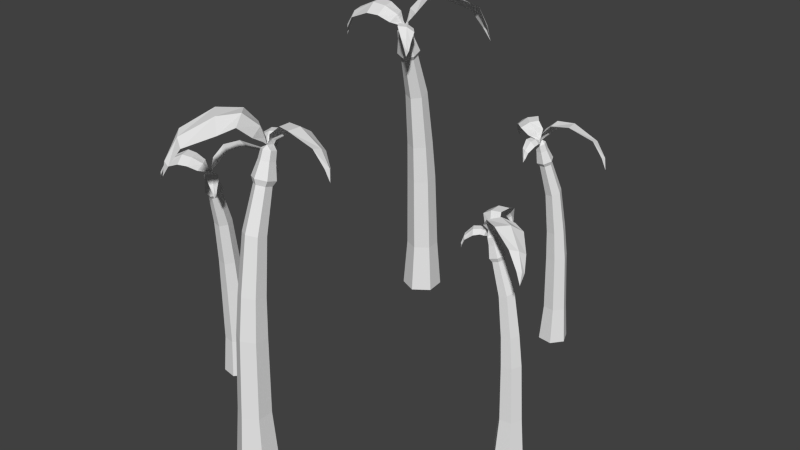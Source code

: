 # Source: Desert_Forest.blend  (saved by Blender 2.74.0; exported with 4.5.12 LTS)
import bpy
from mathutils import Matrix  # noqa: F401  (used for matrix-valued properties, if any)

bpy.ops.wm.read_factory_settings(use_empty=True)
scene = bpy.context.scene
scene.name = 'Scene'

# ---- collections
col_collection_1 = bpy.data.collections.new('Collection 1'); scene.collection.children.link(col_collection_1)

# ---- materials (node trees are filled in below, after node groups)
mat_desert_forest = bpy.data.materials.new('Desert_Forest')
mat_desert_forest.alpha_threshold = 0.0
mat_desert_forest.use_transparent_shadow = False
mat_desert_forest.roughness = 0.5

# ---- material node trees

# ---- world
world_world = bpy.data.worlds.new('World'); scene.world = world_world
world_world.color = (0.05088, 0.05088, 0.05088)
world_world.use_sun_shadow = False
world_world.sun_shadow_jitter_overblur = 0.0
world_world.cycles.sampling_method = 'MANUAL'
world_world.cycles.sample_map_resolution = 256

# ---- meshes
me_cylinder_004 = bpy.data.meshes.new('Cylinder.004')
me_cylinder_004.from_pydata([(0.2381, 0.3163, 1.232e-08), (0.2432, 0.3229, 0.1033), (0.2223, 0.3545, 1.232e-08), (0.2305, 0.3534, 0.1033), (0.2475, 0.3873, 1.232e-08), (0.2507, 0.3797, 0.1033), (0.2885, 0.3819, 1.232e-08), (0.2834, 0.3753, 0.1033), (0.3043, 0.3437, 1.232e-08), (0.2961, 0.3448, 0.1033), (0.2791, 0.3109, 1.232e-08), (0.2759, 0.3186, 0.1033), (0.2413, 0.3205, 0.2613), (0.2299, 0.348, 0.2626), (0.248, 0.3716, 0.265), (0.2776, 0.3677, 0.2663), (0.289, 0.3401, 0.265), (0.2709, 0.3165, 0.2626), (0.2394, 0.318, 0.3415), (0.229, 0.3423, 0.3443), (0.2449, 0.363, 0.3499), (0.2711, 0.3593, 0.3527), (0.2815, 0.3349, 0.3499), (0.2656, 0.3142, 0.3443), (0.2327, 0.3093, 0.455), (0.2236, 0.33, 0.4584), (0.2369, 0.3473, 0.4652), (0.2593, 0.3439, 0.4686), (0.2684, 0.3232, 0.4652), (0.2551, 0.3059, 0.4584), (0.2198, 0.2924, 0.5417), (0.2128, 0.3082, 0.5443), (0.223, 0.3214, 0.5494), (0.24, 0.3188, 0.552), (0.2469, 0.303, 0.5494), (0.2368, 0.2898, 0.5443), (0.2144, 0.2854, 0.5505), (0.2052, 0.3065, 0.5539), (0.2187, 0.324, 0.5608), (0.2414, 0.3206, 0.5643), (0.2506, 0.2996, 0.5608), (0.2371, 0.282, 0.5539), (0.2126, 0.2831, 0.5833), (0.2062, 0.2978, 0.5857), (0.2156, 0.3102, 0.5906), (0.2315, 0.3077, 0.593), (0.238, 0.293, 0.5906), (0.2285, 0.2807, 0.5857), (0.2101, 0.2799, 0.6022), (0.2044, 0.293, 0.6044), (0.2128, 0.304, 0.6087), (0.227, 0.3019, 0.6109), (0.2328, 0.2887, 0.6087), (0.2243, 0.2777, 0.6044), (0.2107, 0.2817, 0.6111), (0.2205, 0.2945, 0.6163), (0.2068, 0.2815, 0.6197), (0.2166, 0.2943, 0.6249), (0.1884, 0.2754, 0.6274), (0.2131, 0.3075, 0.6404), (0.1653, 0.2753, 0.6419), (0.1949, 0.3139, 0.6575), (0.1446, 0.2935, 0.6417), (0.1779, 0.3369, 0.6592), (0.1163, 0.3307, 0.6226), (0.1354, 0.3575, 0.637), (0.1074, 0.348, 0.5961), (0.1164, 0.3606, 0.6029), (0.1075, 0.3621, 0.5785), (0.2128, 0.2868, 0.6228), (0.2047, 0.2863, 0.6394), (0.1807, 0.2915, 0.6562), (0.1594, 0.3135, 0.658), (0.1227, 0.3449, 0.6325), (0.1081, 0.3561, 0.6012), (0.2246, 0.2765, 0.6107), (0.2153, 0.2785, 0.6138), (0.2326, 0.2681, 0.6153), (0.209, 0.2733, 0.6231), (0.2339, 0.2574, 0.6196), (0.2055, 0.2638, 0.6289), (0.2338, 0.2398, 0.6177), (0.202, 0.2469, 0.6281), (0.226, 0.2219, 0.6029), (0.2067, 0.2255, 0.6115), (0.2217, 0.2165, 0.5871), (0.2126, 0.2182, 0.5912), (0.2161, 0.2156, 0.5766), (0.2202, 0.2784, 0.6126), (0.2226, 0.2741, 0.6224), (0.2212, 0.2617, 0.6281), (0.2192, 0.2428, 0.6274), (0.2167, 0.2218, 0.6088), (0.2172, 0.2149, 0.5902), (0.226, 0.3009, 0.6237), (0.2252, 0.2784, 0.6271), (0.24, 0.3203, 0.6385), (0.238, 0.2636, 0.6469), (0.2633, 0.3353, 0.6625), (0.261, 0.2673, 0.6727), (0.2935, 0.3507, 0.6537), (0.3074, 0.2785, 0.6774), (0.3562, 0.3461, 0.628), (0.3662, 0.3029, 0.6475), (0.3816, 0.3396, 0.5923), (0.3863, 0.3192, 0.6015), (0.3958, 0.3269, 0.5686), (0.2234, 0.2898, 0.6259), (0.2301, 0.2933, 0.6497), (0.2584, 0.3028, 0.6764), (0.3004, 0.318, 0.6757), (0.3648, 0.327, 0.6414), (0.3891, 0.3316, 0.5992), (-0.2142, 0.2923, 1.703e-08), (-0.2155, 0.3037, 0.1429), (-0.2665, 0.3154, 1.703e-08), (-0.2573, 0.3221, 0.1429), (-0.2727, 0.3722, 1.703e-08), (-0.2622, 0.3676, 0.1429), (-0.2265, 0.4059, 1.703e-08), (-0.2253, 0.3946, 0.1429), (-0.1743, 0.3829, 1.703e-08), (-0.1835, 0.3761, 0.1429), (-0.1681, 0.326, 1.703e-08), (-0.1786, 0.3306, 0.1429), (-0.215, 0.2995, 0.3614), (-0.2528, 0.3161, 0.3631), (-0.2572, 0.357, 0.3665), (-0.2239, 0.3813, 0.3682), (-0.1861, 0.3647, 0.3665), (-0.1817, 0.3238, 0.3631), (-0.2145, 0.2951, 0.4722), (-0.2482, 0.3096, 0.4761), (-0.2521, 0.3454, 0.4838), (-0.2223, 0.3667, 0.4877), (-0.1886, 0.3523, 0.4838), (-0.1848, 0.3164, 0.4761), (-0.2129, 0.28, 0.6292), (-0.2418, 0.2921, 0.6339), (-0.245, 0.3221, 0.6433), (-0.2194, 0.3401, 0.648), (-0.1906, 0.328, 0.6433), (-0.1873, 0.298, 0.6339), (-0.2098, 0.2508, 0.7491), (-0.2318, 0.26, 0.7527), (-0.2342, 0.2829, 0.7598), (-0.2147, 0.2966, 0.7634), (-0.1927, 0.2874, 0.7598), (-0.1902, 0.2645, 0.7527), (-0.2084, 0.2387, 0.7613), (-0.2377, 0.2509, 0.766), (-0.241, 0.2814, 0.7756), (-0.215, 0.2997, 0.7803), (-0.1857, 0.2874, 0.7756), (-0.1824, 0.2569, 0.766), (-0.208, 0.2347, 0.8067), (-0.2285, 0.2433, 0.81), (-0.2308, 0.2646, 0.8167), (-0.2126, 0.2774, 0.82), (-0.1921, 0.2688, 0.8167), (-0.1898, 0.2474, 0.81), (-0.2074, 0.2291, 0.8328), (-0.2257, 0.2368, 0.8358), (-0.2278, 0.2558, 0.8418), (-0.2115, 0.2672, 0.8448), (-0.1932, 0.2596, 0.8418), (-0.1911, 0.2405, 0.8358), (-0.2086, 0.2314, 0.8451), (-0.211, 0.2535, 0.8522), (-0.2123, 0.2276, 0.857), (-0.2147, 0.2497, 0.8641), (-0.2248, 0.2039, 0.8677), (-0.2308, 0.2596, 0.8857), (-0.2479, 0.1817, 0.8877), (-0.2552, 0.2486, 0.9093), (-0.2859, 0.1802, 0.8874), (-0.2941, 0.2553, 0.9116), (-0.3498, 0.1903, 0.8609), (-0.3563, 0.2353, 0.8809), (-0.3752, 0.1991, 0.8243), (-0.3783, 0.2203, 0.8337), (-0.3886, 0.2132, 0.8), (-0.2113, 0.2386, 0.8613), (-0.219, 0.2303, 0.8842), (-0.248, 0.2126, 0.9075), (-0.2903, 0.2143, 0.9099), (-0.357, 0.2105, 0.8747), (-0.3822, 0.2078, 0.8314), (-0.1896, 0.2395, 0.8446), (-0.201, 0.2327, 0.8488), (-0.1737, 0.2387, 0.8509), (-0.2023, 0.2215, 0.8617), (-0.1622, 0.2293, 0.8568), (-0.1966, 0.2086, 0.8697), (-0.1456, 0.2116, 0.8542), (-0.1841, 0.1884, 0.8687), (-0.1362, 0.1863, 0.8338), (-0.1589, 0.1714, 0.8457), (-0.1353, 0.1768, 0.8119), (-0.146, 0.1698, 0.8175), (-0.1401, 0.1706, 0.7974), (-0.1959, 0.2373, 0.8471), (-0.1894, 0.2353, 0.8608), (-0.179, 0.2215, 0.8686), (-0.1629, 0.2007, 0.8676), (-0.1454, 0.1773, 0.842), (-0.1383, 0.1708, 0.8161), (-0.2117, 0.2653, 0.8625), (-0.1909, 0.2421, 0.8672), (-0.2162, 0.2979, 0.8829), (-0.164, 0.2395, 0.8946), (-0.2072, 0.3354, 0.9162), (-0.1445, 0.2651, 0.9302), (-0.1918, 0.3795, 0.904), (-0.1089, 0.3206, 0.9367), (-0.1246, 0.4349, 0.8685), (-0.07337, 0.4012, 0.8954), (-0.09303, 0.4526, 0.8191), (-0.06884, 0.4367, 0.8318), (-0.06671, 0.4534, 0.7864), (-0.2036, 0.2518, 0.8656), (-0.2003, 0.2615, 0.8984), (-0.1811, 0.2981, 0.9355), (-0.1535, 0.3534, 0.9345), (-0.09774, 0.424, 0.887), (-0.07788, 0.4518, 0.8287), (-0.2934, -0.3786, 1.25e-08), (-0.2962, -0.3707, 0.1049), (-0.3347, -0.3709, 1.25e-08), (-0.3292, -0.3645, 0.1049), (-0.3485, -0.3313, 1.25e-08), (-0.3403, -0.3328, 0.1049), (-0.3212, -0.2995, 1.25e-08), (-0.3184, -0.3074, 0.1049), (-0.28, -0.3073, 1.25e-08), (-0.2854, -0.3136, 0.1049), (-0.2661, -0.3468, 1.25e-08), (-0.2743, -0.3453, 0.1049), (-0.2952, -0.3736, 0.2652), (-0.325, -0.3681, 0.2665), (-0.3349, -0.3396, 0.269), (-0.3152, -0.3166, 0.2702), (-0.2854, -0.3222, 0.269), (-0.2754, -0.3507, 0.2665), (-0.2941, -0.3767, 0.3465), (-0.3206, -0.372, 0.3493), (-0.3293, -0.347, 0.355), (-0.3116, -0.3268, 0.3579), (-0.2851, -0.3315, 0.355), (-0.2764, -0.3565, 0.3493), (-0.2905, -0.3872, 0.4617), (-0.3131, -0.3834, 0.4652), (-0.3204, -0.3624, 0.4721), (-0.3051, -0.3453, 0.4755), (-0.2825, -0.3492, 0.4721), (-0.2752, -0.3701, 0.4652), (-0.2833, -0.4076, 0.5497), (-0.3006, -0.4046, 0.5523), (-0.3062, -0.3887, 0.5576), (-0.2945, -0.3756, 0.5602), (-0.2772, -0.3786, 0.5576), (-0.2717, -0.3945, 0.5523), (-0.2804, -0.416, 0.5586), (-0.3034, -0.4121, 0.5621), (-0.3108, -0.3909, 0.5691), (-0.2952, -0.3735, 0.5726), (-0.2723, -0.3774, 0.5691), (-0.2648, -0.3986, 0.5621), (-0.2794, -0.4188, 0.592), (-0.2955, -0.4161, 0.5944), (-0.3007, -0.4012, 0.5993), (-0.2898, -0.389, 0.6018), (-0.2737, -0.3917, 0.5993), (-0.2685, -0.4066, 0.5944), (-0.278, -0.4227, 0.6111), (-0.2924, -0.4203, 0.6133), (-0.2971, -0.407, 0.6177), (-0.2873, -0.3961, 0.6199), (-0.273, -0.3985, 0.6177), (-0.2683, -0.4118, 0.6133), (-0.2793, -0.4212, 0.6201), (-0.2847, -0.4058, 0.6254), (-0.2813, -0.4246, 0.6289), (-0.2867, -0.4092, 0.6341), (-0.2863, -0.4436, 0.6367), (-0.2999, -0.4048, 0.6499), (-0.2991, -0.4633, 0.6514), (-0.3154, -0.4167, 0.6673), (-0.326, -0.4707, 0.6512), (-0.3443, -0.4184, 0.669), (-0.3733, -0.4741, 0.6318), (-0.3855, -0.443, 0.6464), (-0.3929, -0.4721, 0.6049), (-0.3987, -0.4574, 0.6118), (-0.4049, -0.4642, 0.587), (-0.2824, -0.4165, 0.632), (-0.2865, -0.4238, 0.6488), (-0.3043, -0.4412, 0.6659), (-0.3348, -0.447, 0.6677), (-0.3818, -0.4608, 0.6419), (-0.3994, -0.467, 0.6101), (-0.2671, -0.4123, 0.6198), (-0.2741, -0.4191, 0.6229), (-0.2556, -0.4102, 0.6244), (-0.2731, -0.4273, 0.6323), (-0.2458, -0.415, 0.6288), (-0.2669, -0.4355, 0.6382), (-0.2309, -0.4248, 0.6268), (-0.2546, -0.4479, 0.6374), (-0.22, -0.4414, 0.6118), (-0.2338, -0.4558, 0.6206), (-0.2178, -0.448, 0.5958), (-0.2243, -0.4548, 0.5999), (-0.2202, -0.4533, 0.5852), (-0.2712, -0.4149, 0.6216), (-0.2662, -0.4153, 0.6316), (-0.2564, -0.4233, 0.6374), (-0.2415, -0.4355, 0.6367), (-0.2251, -0.4493, 0.6178), (-0.2189, -0.4528, 0.5989), (-0.2871, -0.3975, 0.6329), (-0.2684, -0.4107, 0.6363), (-0.2958, -0.3749, 0.6479), (-0.2487, -0.408, 0.6565), (-0.2956, -0.3467, 0.6723), (-0.2391, -0.3865, 0.6826), (-0.2919, -0.3125, 0.6634), (-0.2229, -0.3408, 0.6874), (-0.2531, -0.2618, 0.6373), (-0.2109, -0.2773, 0.6571), (-0.2335, -0.2439, 0.6011), (-0.2136, -0.2513, 0.6104), (-0.2149, -0.2389, 0.577), (-0.2791, -0.4058, 0.6352), (-0.2784, -0.3983, 0.6593), (-0.2707, -0.369, 0.6865), (-0.2602, -0.3249, 0.6857), (-0.2321, -0.2651, 0.6509), (-0.2226, -0.2419, 0.6081), (0.4195, -0.1579, 1.163e-08), (0.4273, -0.157, 0.09757), (0.4347, -0.122, 1.163e-08), (0.4394, -0.1282, 0.09757), (0.4734, -0.1172, 1.163e-08), (0.4704, -0.1244, 0.09757), (0.497, -0.1483, 1.163e-08), (0.4892, -0.1493, 0.09757), (0.4818, -0.1843, 1.163e-08), (0.4771, -0.178, 0.09757), (0.443, -0.1891, 1.163e-08), (0.4461, -0.1819, 0.09757), (0.4244, -0.1573, 0.2468), (0.4353, -0.1313, 0.2479), (0.4632, -0.1279, 0.2503), (0.4802, -0.1504, 0.2514), (0.4693, -0.1764, 0.2503), (0.4414, -0.1798, 0.2479), (0.4214, -0.1577, 0.3224), (0.431, -0.1345, 0.3251), (0.4554, -0.1315, 0.3304), (0.4703, -0.1516, 0.333), (0.4607, -0.1748, 0.3304), (0.4363, -0.1778, 0.3251), (0.4112, -0.159, 0.4296), (0.4191, -0.1391, 0.4328), (0.4396, -0.1366, 0.4393), (0.4521, -0.1539, 0.4425), (0.4442, -0.1737, 0.4393), (0.4237, -0.1762, 0.4328), (0.3912, -0.1614, 0.5115), (0.3973, -0.1463, 0.5139), (0.4129, -0.1444, 0.5188), (0.4224, -0.1576, 0.5213), (0.4164, -0.1727, 0.5188), (0.4008, -0.1746, 0.5139), (0.383, -0.1625, 0.5198), (0.391, -0.1423, 0.5231), (0.4118, -0.1397, 0.5296), (0.4245, -0.1573, 0.5328), (0.4165, -0.1774, 0.5296), (0.3957, -0.18, 0.5231), (0.3802, -0.1628, 0.5508), (0.3859, -0.1487, 0.5531), (0.4004, -0.1469, 0.5576), (0.4094, -0.1592, 0.5599), (0.4037, -0.1733, 0.5576), (0.3892, -0.1751, 0.5531), (0.3764, -0.1633, 0.5687), (0.3815, -0.1507, 0.5707), (0.3945, -0.1491, 0.5748), (0.4024, -0.16, 0.5768), (0.3974, -0.1726, 0.5748), (0.3844, -0.1743, 0.5707), (0.378, -0.1624, 0.577), (0.3931, -0.1605, 0.5819), (0.3753, -0.1599, 0.5852), (0.3904, -0.158, 0.59), (0.359, -0.1517, 0.5924), (0.397, -0.1469, 0.6047), (0.3437, -0.1361, 0.6061), (0.3893, -0.1305, 0.6209), (0.3422, -0.1102, 0.6059), (0.3934, -0.1038, 0.6225), (0.3484, -0.06647, 0.5878), (0.3791, -0.06152, 0.6015), (0.3542, -0.04904, 0.5628), (0.3686, -0.04671, 0.5693), (0.3637, -0.0397, 0.5462), (0.3829, -0.1605, 0.5881), (0.3771, -0.1554, 0.6037), (0.3648, -0.1357, 0.6196), (0.3655, -0.1068, 0.6213), (0.3622, -0.06135, 0.5972), (0.3601, -0.04414, 0.5677), (0.3837, -0.1753, 0.5767), (0.3789, -0.1676, 0.5796), (0.3834, -0.1862, 0.581), (0.3713, -0.1668, 0.5883), (0.3771, -0.1941, 0.585), (0.3626, -0.1709, 0.5938), (0.3652, -0.2057, 0.5832), (0.3489, -0.1796, 0.5931), (0.348, -0.2123, 0.5693), (0.3376, -0.197, 0.5774), (0.3415, -0.2131, 0.5544), (0.3366, -0.2058, 0.5582), (0.3372, -0.2099, 0.5445), (0.3821, -0.171, 0.5784), (0.3808, -0.1755, 0.5877), (0.3716, -0.1828, 0.5931), (0.3575, -0.1939, 0.5924), (0.3418, -0.2062, 0.5749), (0.3374, -0.2111, 0.5573), (0.4011, -0.16, 0.5889), (0.3855, -0.1744, 0.5921), (0.4234, -0.1565, 0.6029), (0.384, -0.1928, 0.6109), (0.449, -0.1623, 0.6256), (0.4017, -0.2058, 0.6352), (0.4793, -0.1723, 0.6173), (0.44, -0.2295, 0.6396), (0.5178, -0.2176, 0.593), (0.4954, -0.2529, 0.6114), (0.5302, -0.239, 0.5593), (0.5196, -0.2556, 0.568), (0.5311, -0.2569, 0.5369), (0.392, -0.1656, 0.5911), (0.3987, -0.1678, 0.6135), (0.4238, -0.1805, 0.6387), (0.4619, -0.1987, 0.638), (0.5107, -0.2361, 0.6056), (0.5299, -0.2493, 0.5658), (2.98e-08, -0.5134, 1.588e-08), (2.98e-08, -0.524, 0.1332), (0.04613, -0.54, 1.588e-08), (0.03691, -0.5453, 0.1332), (0.04613, -0.5933, 1.588e-08), (0.03691, -0.588, 0.1332), (5.96e-08, -0.6199, 1.588e-08), (2.98e-08, -0.6093, 0.1332), (-0.04613, -0.5933, 1.588e-08), (-0.03691, -0.588, 0.1332), (-0.04613, -0.54, 1.588e-08), (-0.03691, -0.5453, 0.1332), (8.941e-08, -0.5201, 0.3368), (0.03333, -0.5393, 0.3384), (0.03333, -0.5776, 0.3416), (5.96e-08, -0.5968, 0.3432), (-0.03333, -0.5776, 0.3416), (-0.03333, -0.5393, 0.3384), (0.0, -0.516, 0.4401), (0.02975, -0.5328, 0.4437), (0.02975, -0.5664, 0.4509), (0.0, -0.5832, 0.4545), (-0.02975, -0.5664, 0.4509), (-0.02975, -0.5328, 0.4437), (1.788e-07, -0.5019, 0.5864), (0.02553, -0.516, 0.5908), (0.02553, -0.5441, 0.5996), (1.49e-07, -0.5582, 0.6039), (-0.02553, -0.5441, 0.5996), (-0.02553, -0.516, 0.5908), (1.192e-07, -0.4745, 0.6981), (0.01947, -0.4852, 0.7015), (0.01947, -0.5067, 0.7081), (1.192e-07, -0.5174, 0.7115), (-0.01947, -0.5067, 0.7081), (-0.01947, -0.4852, 0.7015), (1.192e-07, -0.4631, 0.7095), (0.02592, -0.4774, 0.7139), (0.02592, -0.506, 0.7228), (1.192e-07, -0.5203, 0.7273), (-0.02592, -0.506, 0.7228), (-0.02592, -0.4774, 0.7139), (1.192e-07, -0.4594, 0.7518), (0.01816, -0.4694, 0.7549), (0.01816, -0.4894, 0.7612), (1.192e-07, -0.4994, 0.7643), (-0.01816, -0.4894, 0.7612), (-0.01816, -0.4694, 0.7549), (1.192e-07, -0.4541, 0.7762), (0.01622, -0.4631, 0.779), (0.01622, -0.4809, 0.7845), (1.788e-07, -0.4899, 0.7873), (-0.01622, -0.4809, 0.7845), (-0.01622, -0.4631, 0.779), (0.0008959, -0.4564, 0.7876), (0.0008959, -0.4772, 0.7943), (0.004728, -0.4532, 0.7987), (0.004728, -0.4739, 0.8054), (0.01865, -0.4325, 0.8087), (0.01865, -0.4847, 0.8254), (0.04229, -0.4143, 0.8273), (0.04229, -0.477, 0.8475), (0.07767, -0.4167, 0.827), (0.07767, -0.4871, 0.8496), (0.1358, -0.4324, 0.8024), (0.1374, -0.4748, 0.821), (0.1585, -0.4431, 0.7682), (0.1592, -0.4632, 0.777), (0.1695, -0.4576, 0.7456), (0.002703, -0.4634, 0.8027), (0.01058, -0.4564, 0.8241), (0.03924, -0.443, 0.8458), (0.07827, -0.4488, 0.8481), (0.1404, -0.4519, 0.8152), (0.1641, -0.452, 0.7748), (-0.01749, -0.462, 0.7871), (-0.006289, -0.4568, 0.7911), (-0.03218, -0.4597, 0.7931), (-0.003949, -0.4466, 0.8031), (-0.04186, -0.4498, 0.7986), (-0.007951, -0.4341, 0.8106), (-0.05555, -0.4317, 0.7961), (-0.01751, -0.4141, 0.8096), (-0.06167, -0.4073, 0.7771), (-0.03914, -0.3958, 0.7882), (-0.06156, -0.3984, 0.7567), (-0.05093, -0.393, 0.7619), (-0.05651, -0.3931, 0.7432), (-0.0115, -0.4605, 0.7895), (-0.01725, -0.458, 0.8022), (-0.0256, -0.4443, 0.8096), (-0.03837, -0.4234, 0.8086), (-0.05228, -0.3999, 0.7847), (-0.0582, -0.3932, 0.7606), (0.0003181, -0.4881, 0.8039), (-0.01654, -0.4645, 0.8082), (0.001219, -0.5188, 0.8229), (-0.04126, -0.4594, 0.8338), (-0.01084, -0.5526, 0.8539), (-0.06187, -0.4812, 0.867), (-0.02956, -0.592, 0.8426), (-0.1004, -0.5291, 0.873), (-0.09738, -0.6365, 0.8094), (-0.1415, -0.6002, 0.8345), (-0.1284, -0.6497, 0.7634), (-0.1492, -0.6326, 0.7753), (-0.1529, -0.6479, 0.7329), (-0.005782, -0.4748, 0.8068), (-0.009842, -0.4835, 0.8373), (-0.03132, -0.5154, 0.8718), (-0.06238, -0.5639, 0.8709), (-0.1212, -0.6237, 0.8267), (-0.1424, -0.6475, 0.7723)], [], [(0, 1, 3, 2), (2, 3, 5, 4), (4, 5, 7, 6), (6, 7, 9, 8), (1, 11, 17, 12), (10, 11, 1, 0), (8, 9, 11, 10), (54, 48, 53), (12, 17, 23, 18), (11, 9, 16, 17), (9, 7, 15, 16), (7, 5, 14, 15), (5, 3, 13, 14), (3, 1, 12, 13), (18, 23, 29, 24), (17, 16, 22, 23), (16, 15, 21, 22), (15, 14, 20, 21), (14, 13, 19, 20), (13, 12, 18, 19), (24, 29, 35, 30), (23, 22, 28, 29), (22, 21, 27, 28), (21, 20, 26, 27), (20, 19, 25, 26), (19, 18, 24, 25), (30, 35, 41, 36), (29, 28, 34, 35), (28, 27, 33, 34), (27, 26, 32, 33), (26, 25, 31, 32), (25, 24, 30, 31), (36, 41, 47, 42), (35, 34, 40, 41), (34, 33, 39, 40), (33, 32, 38, 39), (32, 31, 37, 38), (31, 30, 36, 37), (42, 47, 53, 48), (41, 40, 46, 47), (40, 39, 45, 46), (39, 38, 44, 45), (38, 37, 43, 44), (37, 36, 42, 43), (48, 54, 49), (47, 46, 52, 53), (46, 45, 51, 52), (45, 44, 50, 51), (44, 43, 49, 50), (43, 42, 48, 49), (51, 50, 55), (51, 55, 52), (53, 52, 55), (50, 49, 54, 55), (56, 54, 69), (69, 70, 58, 56), (70, 71, 60, 58), (71, 72, 62, 60), (72, 73, 64, 62), (73, 74, 66, 64), (65, 67, 74, 73), (67, 68, 74), (63, 65, 73, 72), (61, 63, 72, 71), (59, 61, 71, 70), (57, 59, 70, 69), (68, 66, 74), (57, 69, 55), (69, 54, 55), (107, 108, 96, 94), (88, 89, 77, 75), (89, 90, 79, 77), (90, 91, 81, 79), (91, 92, 83, 81), (92, 93, 85, 83), (84, 86, 93, 92), (86, 87, 93), (82, 84, 92, 91), (80, 82, 91, 90), (78, 80, 90, 89), (76, 78, 89, 88), (87, 85, 93), (88, 53, 54), (75, 53, 88), (76, 88, 54), (108, 109, 98, 96), (109, 110, 100, 98), (110, 111, 102, 100), (111, 112, 104, 102), (103, 105, 112, 111), (105, 106, 112), (101, 103, 111, 110), (99, 101, 110, 109), (97, 99, 109, 108), (95, 97, 108, 107), (106, 104, 112), (107, 55, 53), (94, 55, 107), (95, 107, 53), (54, 53, 55), (113, 114, 116, 115), (115, 116, 118, 117), (117, 118, 120, 119), (119, 120, 122, 121), (114, 124, 130, 125), (123, 124, 114, 113), (121, 122, 124, 123), (167, 161, 166), (125, 130, 136, 131), (124, 122, 129, 130), (122, 120, 128, 129), (120, 118, 127, 128), (118, 116, 126, 127), (116, 114, 125, 126), (131, 136, 142, 137), (130, 129, 135, 136), (129, 128, 134, 135), (128, 127, 133, 134), (127, 126, 132, 133), (126, 125, 131, 132), (137, 142, 148, 143), (136, 135, 141, 142), (135, 134, 140, 141), (134, 133, 139, 140), (133, 132, 138, 139), (132, 131, 137, 138), (143, 148, 154, 149), (142, 141, 147, 148), (141, 140, 146, 147), (140, 139, 145, 146), (139, 138, 144, 145), (138, 137, 143, 144), (149, 154, 160, 155), (148, 147, 153, 154), (147, 146, 152, 153), (146, 145, 151, 152), (145, 144, 150, 151), (144, 143, 149, 150), (155, 160, 166, 161), (154, 153, 159, 160), (153, 152, 158, 159), (152, 151, 157, 158), (151, 150, 156, 157), (150, 149, 155, 156), (161, 167, 162), (160, 159, 165, 166), (159, 158, 164, 165), (158, 157, 163, 164), (157, 156, 162, 163), (156, 155, 161, 162), (164, 163, 168), (164, 168, 165), (166, 165, 168), (163, 162, 167, 168), (169, 167, 182), (182, 183, 171, 169), (183, 184, 173, 171), (184, 185, 175, 173), (185, 186, 177, 175), (186, 187, 179, 177), (178, 180, 187, 186), (180, 181, 187), (176, 178, 186, 185), (174, 176, 185, 184), (172, 174, 184, 183), (170, 172, 183, 182), (181, 179, 187), (170, 182, 168), (182, 167, 168), (220, 221, 209, 207), (201, 202, 190, 188), (202, 203, 192, 190), (203, 204, 194, 192), (204, 205, 196, 194), (205, 206, 198, 196), (197, 199, 206, 205), (199, 200, 206), (195, 197, 205, 204), (193, 195, 204, 203), (191, 193, 203, 202), (189, 191, 202, 201), (200, 198, 206), (201, 166, 167), (188, 166, 201), (189, 201, 167), (221, 222, 211, 209), (222, 223, 213, 211), (223, 224, 215, 213), (224, 225, 217, 215), (216, 218, 225, 224), (218, 219, 225), (214, 216, 224, 223), (212, 214, 223, 222), (210, 212, 222, 221), (208, 210, 221, 220), (219, 217, 225), (220, 168, 166), (207, 168, 220), (208, 220, 166), (167, 166, 168), (226, 227, 229, 228), (228, 229, 231, 230), (230, 231, 233, 232), (232, 233, 235, 234), (227, 237, 243, 238), (236, 237, 227, 226), (234, 235, 237, 236), (280, 274, 279), (238, 243, 249, 244), (237, 235, 242, 243), (235, 233, 241, 242), (233, 231, 240, 241), (231, 229, 239, 240), (229, 227, 238, 239), (244, 249, 255, 250), (243, 242, 248, 249), (242, 241, 247, 248), (241, 240, 246, 247), (240, 239, 245, 246), (239, 238, 244, 245), (250, 255, 261, 256), (249, 248, 254, 255), (248, 247, 253, 254), (247, 246, 252, 253), (246, 245, 251, 252), (245, 244, 250, 251), (256, 261, 267, 262), (255, 254, 260, 261), (254, 253, 259, 260), (253, 252, 258, 259), (252, 251, 257, 258), (251, 250, 256, 257), (262, 267, 273, 268), (261, 260, 266, 267), (260, 259, 265, 266), (259, 258, 264, 265), (258, 257, 263, 264), (257, 256, 262, 263), (268, 273, 279, 274), (267, 266, 272, 273), (266, 265, 271, 272), (265, 264, 270, 271), (264, 263, 269, 270), (263, 262, 268, 269), (274, 280, 275), (273, 272, 278, 279), (272, 271, 277, 278), (271, 270, 276, 277), (270, 269, 275, 276), (269, 268, 274, 275), (277, 276, 281), (277, 281, 278), (279, 278, 281), (276, 275, 280, 281), (282, 280, 295), (295, 296, 284, 282), (296, 297, 286, 284), (297, 298, 288, 286), (298, 299, 290, 288), (299, 300, 292, 290), (291, 293, 300, 299), (293, 294, 300), (289, 291, 299, 298), (287, 289, 298, 297), (285, 287, 297, 296), (283, 285, 296, 295), (294, 292, 300), (283, 295, 281), (295, 280, 281), (333, 334, 322, 320), (314, 315, 303, 301), (315, 316, 305, 303), (316, 317, 307, 305), (317, 318, 309, 307), (318, 319, 311, 309), (310, 312, 319, 318), (312, 313, 319), (308, 310, 318, 317), (306, 308, 317, 316), (304, 306, 316, 315), (302, 304, 315, 314), (313, 311, 319), (314, 279, 280), (301, 279, 314), (302, 314, 280), (334, 335, 324, 322), (335, 336, 326, 324), (336, 337, 328, 326), (337, 338, 330, 328), (329, 331, 338, 337), (331, 332, 338), (327, 329, 337, 336), (325, 327, 336, 335), (323, 325, 335, 334), (321, 323, 334, 333), (332, 330, 338), (333, 281, 279), (320, 281, 333), (321, 333, 279), (280, 279, 281), (339, 340, 342, 341), (341, 342, 344, 343), (343, 344, 346, 345), (345, 346, 348, 347), (340, 350, 356, 351), (349, 350, 340, 339), (347, 348, 350, 349), (393, 387, 392), (351, 356, 362, 357), (350, 348, 355, 356), (348, 346, 354, 355), (346, 344, 353, 354), (344, 342, 352, 353), (342, 340, 351, 352), (357, 362, 368, 363), (356, 355, 361, 362), (355, 354, 360, 361), (354, 353, 359, 360), (353, 352, 358, 359), (352, 351, 357, 358), (363, 368, 374, 369), (362, 361, 367, 368), (361, 360, 366, 367), (360, 359, 365, 366), (359, 358, 364, 365), (358, 357, 363, 364), (369, 374, 380, 375), (368, 367, 373, 374), (367, 366, 372, 373), (366, 365, 371, 372), (365, 364, 370, 371), (364, 363, 369, 370), (375, 380, 386, 381), (374, 373, 379, 380), (373, 372, 378, 379), (372, 371, 377, 378), (371, 370, 376, 377), (370, 369, 375, 376), (381, 386, 392, 387), (380, 379, 385, 386), (379, 378, 384, 385), (378, 377, 383, 384), (377, 376, 382, 383), (376, 375, 381, 382), (387, 393, 388), (386, 385, 391, 392), (385, 384, 390, 391), (384, 383, 389, 390), (383, 382, 388, 389), (382, 381, 387, 388), (390, 389, 394), (390, 394, 391), (392, 391, 394), (389, 388, 393, 394), (395, 393, 408), (408, 409, 397, 395), (409, 410, 399, 397), (410, 411, 401, 399), (411, 412, 403, 401), (412, 413, 405, 403), (404, 406, 413, 412), (406, 407, 413), (402, 404, 412, 411), (400, 402, 411, 410), (398, 400, 410, 409), (396, 398, 409, 408), (407, 405, 413), (396, 408, 394), (408, 393, 394), (446, 447, 435, 433), (427, 428, 416, 414), (428, 429, 418, 416), (429, 430, 420, 418), (430, 431, 422, 420), (431, 432, 424, 422), (423, 425, 432, 431), (425, 426, 432), (421, 423, 431, 430), (419, 421, 430, 429), (417, 419, 429, 428), (415, 417, 428, 427), (426, 424, 432), (427, 392, 393), (414, 392, 427), (415, 427, 393), (447, 448, 437, 435), (448, 449, 439, 437), (449, 450, 441, 439), (450, 451, 443, 441), (442, 444, 451, 450), (444, 445, 451), (440, 442, 450, 449), (438, 440, 449, 448), (436, 438, 448, 447), (434, 436, 447, 446), (445, 443, 451), (446, 394, 392), (433, 394, 446), (434, 446, 392), (393, 392, 394), (452, 453, 455, 454), (454, 455, 457, 456), (456, 457, 459, 458), (458, 459, 461, 460), (453, 463, 469, 464), (462, 463, 453, 452), (460, 461, 463, 462), (506, 500, 505), (464, 469, 475, 470), (463, 461, 468, 469), (461, 459, 467, 468), (459, 457, 466, 467), (457, 455, 465, 466), (455, 453, 464, 465), (470, 475, 481, 476), (469, 468, 474, 475), (468, 467, 473, 474), (467, 466, 472, 473), (466, 465, 471, 472), (465, 464, 470, 471), (476, 481, 487, 482), (475, 474, 480, 481), (474, 473, 479, 480), (473, 472, 478, 479), (472, 471, 477, 478), (471, 470, 476, 477), (482, 487, 493, 488), (481, 480, 486, 487), (480, 479, 485, 486), (479, 478, 484, 485), (478, 477, 483, 484), (477, 476, 482, 483), (488, 493, 499, 494), (487, 486, 492, 493), (486, 485, 491, 492), (485, 484, 490, 491), (484, 483, 489, 490), (483, 482, 488, 489), (494, 499, 505, 500), (493, 492, 498, 499), (492, 491, 497, 498), (491, 490, 496, 497), (490, 489, 495, 496), (489, 488, 494, 495), (500, 506, 501), (499, 498, 504, 505), (498, 497, 503, 504), (497, 496, 502, 503), (496, 495, 501, 502), (495, 494, 500, 501), (503, 502, 507), (503, 507, 504), (505, 504, 507), (502, 501, 506, 507), (508, 506, 521), (521, 522, 510, 508), (522, 523, 512, 510), (523, 524, 514, 512), (524, 525, 516, 514), (525, 526, 518, 516), (517, 519, 526, 525), (519, 520, 526), (515, 517, 525, 524), (513, 515, 524, 523), (511, 513, 523, 522), (509, 511, 522, 521), (520, 518, 526), (509, 521, 507), (521, 506, 507), (559, 560, 548, 546), (540, 541, 529, 527), (541, 542, 531, 529), (542, 543, 533, 531), (543, 544, 535, 533), (544, 545, 537, 535), (536, 538, 545, 544), (538, 539, 545), (534, 536, 544, 543), (532, 534, 543, 542), (530, 532, 542, 541), (528, 530, 541, 540), (539, 537, 545), (540, 505, 506), (527, 505, 540), (528, 540, 506), (560, 561, 550, 548), (561, 562, 552, 550), (562, 563, 554, 552), (563, 564, 556, 554), (555, 557, 564, 563), (557, 558, 564), (553, 555, 563, 562), (551, 553, 562, 561), (549, 551, 561, 560), (547, 549, 560, 559), (558, 556, 564), (559, 507, 505), (546, 507, 559), (547, 559, 505), (506, 505, 507)])
_uv = me_cylinder_004.uv_layers.new(name='UVMap')
_uv.uv.foreach_set('vector', [0.1879, 0.0001139, 0.1832, 0.1653, 0.1294, 0.1639, 0.1252, 0.0001137, 0.1252, 0.0001137, 0.1294, 0.1639, 0.07605, 0.1645, 0.06264, 0.003506, 0.06264, 0.003506, 0.07605, 0.1645, 0.02412, 0.1679, 0.0001137, 0.01084, 0.3776, 0.02253, 0.3416, 0.18, 0.29, 0.1727, 0.3143, 0.01068, 0.1832, 0.1653, 0.2369, 0.1681, 0.2198, 0.4214, 0.1735, 0.4184, 0.2509, 0.00347, 0.2369, 0.1681, 0.1832, 0.1653, 0.1879, 0.0001139, 0.3143, 0.01068, 0.29, 0.1727, 0.2369, 0.1681, 0.2509, 0.00347, 0.1413, 0.9821, 0.146, 0.9689, 0.1665, 0.9759, 0.1735, 0.4184, 0.2198, 0.4214, 0.2105, 0.55, 0.1686, 0.5455, 0.2369, 0.1681, 0.29, 0.1727, 0.2658, 0.4262, 0.2198, 0.4214, 0.29, 0.1727, 0.3416, 0.18, 0.3117, 0.4319, 0.2658, 0.4262, 0.02412, 0.1679, 0.07605, 0.1645, 0.08089, 0.4191, 0.03466, 0.4213, 0.07605, 0.1645, 0.1294, 0.1639, 0.1271, 0.4178, 0.08089, 0.4191, 0.1294, 0.1639, 0.1832, 0.1653, 0.1735, 0.4184, 0.1271, 0.4178, 0.1686, 0.5455, 0.2105, 0.55, 0.1984, 0.734, 0.1613, 0.7304, 0.2198, 0.4214, 0.2658, 0.4262, 0.2517, 0.558, 0.2105, 0.55, 0.2658, 0.4262, 0.3117, 0.4319, 0.293, 0.5652, 0.2517, 0.558, 0.03466, 0.4213, 0.08089, 0.4191, 0.0848, 0.5516, 0.04313, 0.5555, 0.08089, 0.4191, 0.1271, 0.4178, 0.1265, 0.5468, 0.0848, 0.5516, 0.1271, 0.4178, 0.1735, 0.4184, 0.1686, 0.5455, 0.1265, 0.5468, 0.1613, 0.7304, 0.1984, 0.734, 0.1824, 0.8839, 0.1527, 0.8825, 0.2105, 0.55, 0.2517, 0.558, 0.2343, 0.7407, 0.1984, 0.734, 0.2517, 0.558, 0.293, 0.5652, 0.2694, 0.7472, 0.2343, 0.7407, 0.04313, 0.5555, 0.0848, 0.5516, 0.08787, 0.735, 0.05254, 0.7384, 0.0848, 0.5516, 0.1265, 0.5468, 0.1241, 0.7313, 0.08787, 0.735, 0.1265, 0.5468, 0.1686, 0.5455, 0.1613, 0.7304, 0.1241, 0.7313, 0.1527, 0.8825, 0.1824, 0.8839, 0.1796, 0.9038, 0.1516, 0.9006, 0.1984, 0.734, 0.2343, 0.7407, 0.2117, 0.8904, 0.1824, 0.8839, 0.2343, 0.7407, 0.2694, 0.7472, 0.2413, 0.8931, 0.2117, 0.8904, 0.05254, 0.7384, 0.08787, 0.735, 0.09602, 0.885, 0.06704, 0.8842, 0.08787, 0.735, 0.1241, 0.7313, 0.1242, 0.883, 0.09602, 0.885, 0.1241, 0.7313, 0.1613, 0.7304, 0.1527, 0.8825, 0.1242, 0.883, 0.1516, 0.9006, 0.1796, 0.9038, 0.1728, 0.9468, 0.1494, 0.9432, 0.1824, 0.8839, 0.2117, 0.8904, 0.2089, 0.9083, 0.1796, 0.9038, 0.2117, 0.8904, 0.2413, 0.8931, 0.2433, 0.9151, 0.2089, 0.9083, 0.06704, 0.8842, 0.09602, 0.885, 0.09647, 0.902, 0.06237, 0.9052, 0.09602, 0.885, 0.1242, 0.883, 0.1242, 0.9008, 0.09647, 0.902, 0.1242, 0.883, 0.1527, 0.8825, 0.1516, 0.9006, 0.1242, 0.9008, 0.1494, 0.9432, 0.1728, 0.9468, 0.1665, 0.9759, 0.146, 0.9689, 0.1796, 0.9038, 0.2089, 0.9083, 0.1967, 0.9528, 0.1728, 0.9468, 0.2089, 0.9083, 0.2433, 0.9151, 0.2202, 0.9631, 0.1967, 0.9528, 0.06237, 0.9052, 0.09647, 0.902, 0.1041, 0.946, 0.08025, 0.9549, 0.09647, 0.902, 0.1242, 0.9008, 0.1268, 0.9421, 0.1041, 0.946, 0.1242, 0.9008, 0.1516, 0.9006, 0.1494, 0.9432, 0.1268, 0.9421, 0.146, 0.9689, 0.1413, 0.9821, 0.1283, 0.9669, 0.1728, 0.9468, 0.1967, 0.9528, 0.1873, 0.9777, 0.1665, 0.9759, 0.1967, 0.9528, 0.2202, 0.9631, 0.2039, 0.99, 0.1873, 0.9777, 0.08025, 0.9549, 0.1041, 0.946, 0.1119, 0.9693, 0.09607, 0.9824, 0.1041, 0.946, 0.1268, 0.9421, 0.1283, 0.9669, 0.1119, 0.9693, 0.1268, 0.9421, 0.1494, 0.9432, 0.146, 0.9689, 0.1283, 0.9669, 0.09607, 0.9824, 0.1119, 0.9693, 0.1143, 0.9902, 0.2039, 0.99, 0.188, 0.9999, 0.1873, 0.9777, 0.1665, 0.9759, 0.1873, 0.9777, 0.188, 0.9999, 0.1119, 0.9693, 0.1283, 0.9669, 0.1413, 0.9821, 0.1143, 0.9902, 0.3938, 0.1827, 0.3778, 0.1821, 0.3946, 0.1683, 0.3946, 0.1683, 0.423, 0.1701, 0.42, 0.2061, 0.3938, 0.1827, 0.423, 0.1701, 0.4649, 0.1801, 0.4627, 0.2206, 0.42, 0.2061, 0.4649, 0.1801, 0.5094, 0.174, 0.5085, 0.2219, 0.4627, 0.2206, 0.5094, 0.174, 0.5917, 0.1869, 0.5904, 0.2163, 0.5085, 0.2219, 0.5917, 0.1869, 0.6428, 0.207, 0.6425, 0.2219, 0.5904, 0.2163, 0.5924, 0.1575, 0.6442, 0.1921, 0.6428, 0.207, 0.5917, 0.1869, 0.6442, 0.1921, 0.678, 0.2158, 0.6428, 0.207, 0.513, 0.1277, 0.5924, 0.1575, 0.5917, 0.1869, 0.5094, 0.174, 0.4666, 0.1383, 0.513, 0.1277, 0.5094, 0.174, 0.4649, 0.1801, 0.424, 0.1345, 0.4666, 0.1383, 0.4649, 0.1801, 0.423, 0.1701, 0.3956, 0.154, 0.424, 0.1345, 0.423, 0.1701, 0.3946, 0.1683, 0.678, 0.2158, 0.6425, 0.2219, 0.6428, 0.207, 0.3956, 0.154, 0.3946, 0.1683, 0.3795, 0.1535, 0.3946, 0.1683, 0.3778, 0.1821, 0.3795, 0.1535, 0.7685, 0.06181, 0.731, 0.07038, 0.7212, 0.02261, 0.7638, 0.04298, 0.3877, 0.2521, 0.4044, 0.2509, 0.4072, 0.272, 0.3886, 0.261, 0.4044, 0.2509, 0.4239, 0.2486, 0.4265, 0.2734, 0.4072, 0.272, 0.4239, 0.2486, 0.4516, 0.2499, 0.4558, 0.2772, 0.4265, 0.2734, 0.4516, 0.2499, 0.4931, 0.258, 0.4958, 0.2754, 0.4558, 0.2772, 0.4931, 0.258, 0.5213, 0.2686, 0.5233, 0.2772, 0.4958, 0.2754, 0.4915, 0.2405, 0.5218, 0.2596, 0.5213, 0.2686, 0.4931, 0.258, 0.5218, 0.2596, 0.5421, 0.2729, 0.5213, 0.2686, 0.4506, 0.2221, 0.4915, 0.2405, 0.4931, 0.258, 0.4516, 0.2499, 0.4225, 0.2242, 0.4506, 0.2221, 0.4516, 0.2499, 0.4239, 0.2486, 0.4037, 0.2298, 0.4225, 0.2242, 0.4239, 0.2486, 0.4044, 0.2509, 0.3872, 0.2433, 0.4037, 0.2298, 0.4044, 0.2509, 0.3877, 0.2521, 0.5421, 0.2729, 0.5233, 0.2772, 0.5213, 0.2686, 0.3877, 0.2521, 0.3778, 0.2646, 0.3783, 0.2371, 0.3886, 0.261, 0.3778, 0.2646, 0.3877, 0.2521, 0.3872, 0.2433, 0.3877, 0.2521, 0.3783, 0.2371, 0.731, 0.07038, 0.6731, 0.07368, 0.6603, 0.01993, 0.7212, 0.02261, 0.6731, 0.07368, 0.6085, 0.06385, 0.6049, 0.0001137, 0.6603, 0.01993, 0.6085, 0.06385, 0.4965, 0.05466, 0.4955, 0.01502, 0.6049, 0.0001137, 0.4965, 0.05466, 0.426, 0.03224, 0.425, 0.01225, 0.4955, 0.01502, 0.4983, 0.09428, 0.4254, 0.05249, 0.426, 0.03224, 0.4965, 0.05466, 0.4254, 0.05249, 0.3778, 0.02373, 0.426, 0.03224, 0.6082, 0.1274, 0.4983, 0.09428, 0.4965, 0.05466, 0.6085, 0.06385, 0.6872, 0.1274, 0.6082, 0.1274, 0.6085, 0.06385, 0.6731, 0.07368, 0.743, 0.1164, 0.6872, 0.1274, 0.6731, 0.07368, 0.731, 0.07038, 0.7724, 0.08077, 0.743, 0.1164, 0.731, 0.07038, 0.7685, 0.06181, 0.3778, 0.02373, 0.425, 0.01225, 0.426, 0.03224, 0.7685, 0.06181, 0.7818, 0.04871, 0.8089, 0.07063, 0.7638, 0.04298, 0.7818, 0.04871, 0.7685, 0.06181, 0.7724, 0.08077, 0.7685, 0.06181, 0.8089, 0.07063, 0.404, 0.2775, 0.404, 0.3022, 0.3778, 0.2823, 0.1879, 0.0001139, 0.1832, 0.1653, 0.1294, 0.1639, 0.1252, 0.0001137, 0.1252, 0.0001137, 0.1294, 0.1639, 0.07605, 0.1645, 0.06264, 0.003506, 0.06264, 0.003506, 0.07605, 0.1645, 0.02412, 0.1679, 0.0001137, 0.01084, 0.3776, 0.02253, 0.3416, 0.18, 0.29, 0.1727, 0.3143, 0.01068, 0.1832, 0.1653, 0.2369, 0.1681, 0.2198, 0.4214, 0.1735, 0.4184, 0.2509, 0.00347, 0.2369, 0.1681, 0.1832, 0.1653, 0.1879, 0.0001139, 0.3143, 0.01068, 0.29, 0.1727, 0.2369, 0.1681, 0.2509, 0.00347, 0.1413, 0.9821, 0.146, 0.9689, 0.1665, 0.9759, 0.1735, 0.4184, 0.2198, 0.4214, 0.2105, 0.55, 0.1686, 0.5455, 0.2369, 0.1681, 0.29, 0.1727, 0.2658, 0.4262, 0.2198, 0.4214, 0.29, 0.1727, 0.3416, 0.18, 0.3117, 0.4319, 0.2658, 0.4262, 0.02412, 0.1679, 0.07605, 0.1645, 0.08089, 0.4191, 0.03466, 0.4213, 0.07605, 0.1645, 0.1294, 0.1639, 0.1271, 0.4178, 0.08089, 0.4191, 0.1294, 0.1639, 0.1832, 0.1653, 0.1735, 0.4184, 0.1271, 0.4178, 0.1686, 0.5455, 0.2105, 0.55, 0.1984, 0.734, 0.1613, 0.7304, 0.2198, 0.4214, 0.2658, 0.4262, 0.2517, 0.558, 0.2105, 0.55, 0.2658, 0.4262, 0.3117, 0.4319, 0.293, 0.5652, 0.2517, 0.558, 0.03466, 0.4213, 0.08089, 0.4191, 0.0848, 0.5516, 0.04313, 0.5555, 0.08089, 0.4191, 0.1271, 0.4178, 0.1265, 0.5468, 0.0848, 0.5516, 0.1271, 0.4178, 0.1735, 0.4184, 0.1686, 0.5455, 0.1265, 0.5468, 0.1613, 0.7304, 0.1984, 0.734, 0.1824, 0.8839, 0.1527, 0.8825, 0.2105, 0.55, 0.2517, 0.558, 0.2343, 0.7407, 0.1984, 0.734, 0.2517, 0.558, 0.293, 0.5652, 0.2694, 0.7472, 0.2343, 0.7407, 0.04313, 0.5555, 0.0848, 0.5516, 0.08787, 0.735, 0.05254, 0.7384, 0.0848, 0.5516, 0.1265, 0.5468, 0.1241, 0.7313, 0.08787, 0.735, 0.1265, 0.5468, 0.1686, 0.5455, 0.1613, 0.7304, 0.1241, 0.7313, 0.1527, 0.8825, 0.1824, 0.8839, 0.1796, 0.9038, 0.1516, 0.9006, 0.1984, 0.734, 0.2343, 0.7407, 0.2117, 0.8904, 0.1824, 0.8839, 0.2343, 0.7407, 0.2694, 0.7472, 0.2413, 0.8931, 0.2117, 0.8904, 0.05254, 0.7384, 0.08787, 0.735, 0.09602, 0.885, 0.06704, 0.8842, 0.08787, 0.735, 0.1241, 0.7313, 0.1242, 0.883, 0.09602, 0.885, 0.1241, 0.7313, 0.1613, 0.7304, 0.1527, 0.8825, 0.1242, 0.883, 0.1516, 0.9006, 0.1796, 0.9038, 0.1728, 0.9468, 0.1494, 0.9432, 0.1824, 0.8839, 0.2117, 0.8904, 0.2089, 0.9083, 0.1796, 0.9038, 0.2117, 0.8904, 0.2413, 0.8931, 0.2433, 0.9151, 0.2089, 0.9083, 0.06704, 0.8842, 0.09602, 0.885, 0.09647, 0.902, 0.06237, 0.9052, 0.09602, 0.885, 0.1242, 0.883, 0.1242, 0.9008, 0.09647, 0.902, 0.1242, 0.883, 0.1527, 0.8825, 0.1516, 0.9006, 0.1242, 0.9008, 0.1494, 0.9432, 0.1728, 0.9468, 0.1665, 0.9759, 0.146, 0.9689, 0.1796, 0.9038, 0.2089, 0.9083, 0.1967, 0.9528, 0.1728, 0.9468, 0.2089, 0.9083, 0.2433, 0.9151, 0.2202, 0.9631, 0.1967, 0.9528, 0.06237, 0.9052, 0.09647, 0.902, 0.1041, 0.946, 0.08025, 0.9549, 0.09647, 0.902, 0.1242, 0.9008, 0.1268, 0.9421, 0.1041, 0.946, 0.1242, 0.9008, 0.1516, 0.9006, 0.1494, 0.9432, 0.1268, 0.9421, 0.146, 0.9689, 0.1413, 0.9821, 0.1283, 0.9669, 0.1728, 0.9468, 0.1967, 0.9528, 0.1873, 0.9777, 0.1665, 0.9759, 0.1967, 0.9528, 0.2202, 0.9631, 0.2039, 0.99, 0.1873, 0.9777, 0.08025, 0.9549, 0.1041, 0.946, 0.1119, 0.9693, 0.09607, 0.9824, 0.1041, 0.946, 0.1268, 0.9421, 0.1283, 0.9669, 0.1119, 0.9693, 0.1268, 0.9421, 0.1494, 0.9432, 0.146, 0.9689, 0.1283, 0.9669, 0.09607, 0.9824, 0.1119, 0.9693, 0.1143, 0.9902, 0.2039, 0.99, 0.188, 0.9999, 0.1873, 0.9777, 0.1665, 0.9759, 0.1873, 0.9777, 0.188, 0.9999, 0.1119, 0.9693, 0.1283, 0.9669, 0.1413, 0.9821, 0.1143, 0.9902, 0.3938, 0.1827, 0.3778, 0.1821, 0.3946, 0.1683, 0.3946, 0.1683, 0.423, 0.1701, 0.42, 0.2061, 0.3938, 0.1827, 0.423, 0.1701, 0.4649, 0.1801, 0.4627, 0.2206, 0.42, 0.2061, 0.4649, 0.1801, 0.5094, 0.174, 0.5085, 0.2219, 0.4627, 0.2206, 0.5094, 0.174, 0.5917, 0.1869, 0.5904, 0.2163, 0.5085, 0.2219, 0.5917, 0.1869, 0.6428, 0.207, 0.6425, 0.2219, 0.5904, 0.2163, 0.5924, 0.1575, 0.6442, 0.1921, 0.6428, 0.207, 0.5917, 0.1869, 0.6442, 0.1921, 0.678, 0.2158, 0.6428, 0.207, 0.513, 0.1277, 0.5924, 0.1575, 0.5917, 0.1869, 0.5094, 0.174, 0.4666, 0.1383, 0.513, 0.1277, 0.5094, 0.174, 0.4649, 0.1801, 0.424, 0.1345, 0.4666, 0.1383, 0.4649, 0.1801, 0.423, 0.1701, 0.3956, 0.154, 0.424, 0.1345, 0.423, 0.1701, 0.3946, 0.1683, 0.678, 0.2158, 0.6425, 0.2219, 0.6428, 0.207, 0.3956, 0.154, 0.3946, 0.1683, 0.3795, 0.1535, 0.3946, 0.1683, 0.3778, 0.1821, 0.3795, 0.1535, 0.7685, 0.06181, 0.731, 0.07038, 0.7212, 0.02261, 0.7638, 0.04298, 0.3877, 0.2521, 0.4044, 0.2509, 0.4072, 0.272, 0.3886, 0.261, 0.4044, 0.2509, 0.4239, 0.2486, 0.4265, 0.2734, 0.4072, 0.272, 0.4239, 0.2486, 0.4516, 0.2499, 0.4558, 0.2772, 0.4265, 0.2734, 0.4516, 0.2499, 0.4931, 0.258, 0.4958, 0.2754, 0.4558, 0.2772, 0.4931, 0.258, 0.5213, 0.2686, 0.5233, 0.2772, 0.4958, 0.2754, 0.4915, 0.2405, 0.5218, 0.2596, 0.5213, 0.2686, 0.4931, 0.258, 0.5218, 0.2596, 0.5421, 0.2729, 0.5213, 0.2686, 0.4506, 0.2221, 0.4915, 0.2405, 0.4931, 0.258, 0.4516, 0.2499, 0.4225, 0.2242, 0.4506, 0.2221, 0.4516, 0.2499, 0.4239, 0.2486, 0.4037, 0.2298, 0.4225, 0.2242, 0.4239, 0.2486, 0.4044, 0.2509, 0.3872, 0.2433, 0.4037, 0.2298, 0.4044, 0.2509, 0.3877, 0.2521, 0.5421, 0.2729, 0.5233, 0.2772, 0.5213, 0.2686, 0.3877, 0.2521, 0.3778, 0.2646, 0.3783, 0.2371, 0.3886, 0.261, 0.3778, 0.2646, 0.3877, 0.2521, 0.3872, 0.2433, 0.3877, 0.2521, 0.3783, 0.2371, 0.731, 0.07038, 0.6731, 0.07368, 0.6603, 0.01993, 0.7212, 0.02261, 0.6731, 0.07368, 0.6085, 0.06385, 0.6049, 0.0001137, 0.6603, 0.01993, 0.6085, 0.06385, 0.4965, 0.05466, 0.4955, 0.01502, 0.6049, 0.0001137, 0.4965, 0.05466, 0.426, 0.03224, 0.425, 0.01225, 0.4955, 0.01502, 0.4983, 0.09428, 0.4254, 0.05249, 0.426, 0.03224, 0.4965, 0.05466, 0.4254, 0.05249, 0.3778, 0.02373, 0.426, 0.03224, 0.6082, 0.1274, 0.4983, 0.09428, 0.4965, 0.05466, 0.6085, 0.06385, 0.6872, 0.1274, 0.6082, 0.1274, 0.6085, 0.06385, 0.6731, 0.07368, 0.743, 0.1164, 0.6872, 0.1274, 0.6731, 0.07368, 0.731, 0.07038, 0.7724, 0.08077, 0.743, 0.1164, 0.731, 0.07038, 0.7685, 0.06181, 0.3778, 0.02373, 0.425, 0.01225, 0.426, 0.03224, 0.7685, 0.06181, 0.7818, 0.04871, 0.8089, 0.07063, 0.7638, 0.04298, 0.7818, 0.04871, 0.7685, 0.06181, 0.7724, 0.08077, 0.7685, 0.06181, 0.8089, 0.07063, 0.404, 0.2775, 0.404, 0.3022, 0.3778, 0.2823, 0.1879, 0.0001139, 0.1832, 0.1653, 0.1294, 0.1639, 0.1252, 0.0001137, 0.1252, 0.0001137, 0.1294, 0.1639, 0.07605, 0.1645, 0.06264, 0.003506, 0.06264, 0.003506, 0.07605, 0.1645, 0.02412, 0.1679, 0.0001137, 0.01084, 0.3776, 0.02253, 0.3416, 0.18, 0.29, 0.1727, 0.3143, 0.01068, 0.1832, 0.1653, 0.2369, 0.1681, 0.2198, 0.4214, 0.1735, 0.4184, 0.2509, 0.00347, 0.2369, 0.1681, 0.1832, 0.1653, 0.1879, 0.0001139, 0.3143, 0.01068, 0.29, 0.1727, 0.2369, 0.1681, 0.2509, 0.00347, 0.1413, 0.9821, 0.146, 0.9689, 0.1665, 0.9759, 0.1735, 0.4184, 0.2198, 0.4214, 0.2105, 0.55, 0.1686, 0.5455, 0.2369, 0.1681, 0.29, 0.1727, 0.2658, 0.4262, 0.2198, 0.4214, 0.29, 0.1727, 0.3416, 0.18, 0.3117, 0.4319, 0.2658, 0.4262, 0.02412, 0.1679, 0.07605, 0.1645, 0.08089, 0.4191, 0.03466, 0.4213, 0.07605, 0.1645, 0.1294, 0.1639, 0.1271, 0.4178, 0.08089, 0.4191, 0.1294, 0.1639, 0.1832, 0.1653, 0.1735, 0.4184, 0.1271, 0.4178, 0.1686, 0.5455, 0.2105, 0.55, 0.1984, 0.734, 0.1613, 0.7304, 0.2198, 0.4214, 0.2658, 0.4262, 0.2517, 0.558, 0.2105, 0.55, 0.2658, 0.4262, 0.3117, 0.4319, 0.293, 0.5652, 0.2517, 0.558, 0.03466, 0.4213, 0.08089, 0.4191, 0.0848, 0.5516, 0.04313, 0.5555, 0.08089, 0.4191, 0.1271, 0.4178, 0.1265, 0.5468, 0.0848, 0.5516, 0.1271, 0.4178, 0.1735, 0.4184, 0.1686, 0.5455, 0.1265, 0.5468, 0.1613, 0.7304, 0.1984, 0.734, 0.1824, 0.8839, 0.1527, 0.8825, 0.2105, 0.55, 0.2517, 0.558, 0.2343, 0.7407, 0.1984, 0.734, 0.2517, 0.558, 0.293, 0.5652, 0.2694, 0.7472, 0.2343, 0.7407, 0.04313, 0.5555, 0.0848, 0.5516, 0.08787, 0.735, 0.05254, 0.7384, 0.0848, 0.5516, 0.1265, 0.5468, 0.1241, 0.7313, 0.08787, 0.735, 0.1265, 0.5468, 0.1686, 0.5455, 0.1613, 0.7304, 0.1241, 0.7313, 0.1527, 0.8825, 0.1824, 0.8839, 0.1796, 0.9038, 0.1516, 0.9006, 0.1984, 0.734, 0.2343, 0.7407, 0.2117, 0.8904, 0.1824, 0.8839, 0.2343, 0.7407, 0.2694, 0.7472, 0.2413, 0.8931, 0.2117, 0.8904, 0.05254, 0.7384, 0.08787, 0.735, 0.09602, 0.885, 0.06704, 0.8842, 0.08787, 0.735, 0.1241, 0.7313, 0.1242, 0.883, 0.09602, 0.885, 0.1241, 0.7313, 0.1613, 0.7304, 0.1527, 0.8825, 0.1242, 0.883, 0.1516, 0.9006, 0.1796, 0.9038, 0.1728, 0.9468, 0.1494, 0.9432, 0.1824, 0.8839, 0.2117, 0.8904, 0.2089, 0.9083, 0.1796, 0.9038, 0.2117, 0.8904, 0.2413, 0.8931, 0.2433, 0.9151, 0.2089, 0.9083, 0.06704, 0.8842, 0.09602, 0.885, 0.09647, 0.902, 0.06237, 0.9052, 0.09602, 0.885, 0.1242, 0.883, 0.1242, 0.9008, 0.09647, 0.902, 0.1242, 0.883, 0.1527, 0.8825, 0.1516, 0.9006, 0.1242, 0.9008, 0.1494, 0.9432, 0.1728, 0.9468, 0.1665, 0.9759, 0.146, 0.9689, 0.1796, 0.9038, 0.2089, 0.9083, 0.1967, 0.9528, 0.1728, 0.9468, 0.2089, 0.9083, 0.2433, 0.9151, 0.2202, 0.9631, 0.1967, 0.9528, 0.06237, 0.9052, 0.09647, 0.902, 0.1041, 0.946, 0.08025, 0.9549, 0.09647, 0.902, 0.1242, 0.9008, 0.1268, 0.9421, 0.1041, 0.946, 0.1242, 0.9008, 0.1516, 0.9006, 0.1494, 0.9432, 0.1268, 0.9421, 0.146, 0.9689, 0.1413, 0.9821, 0.1283, 0.9669, 0.1728, 0.9468, 0.1967, 0.9528, 0.1873, 0.9777, 0.1665, 0.9759, 0.1967, 0.9528, 0.2202, 0.9631, 0.2039, 0.99, 0.1873, 0.9777, 0.08025, 0.9549, 0.1041, 0.946, 0.1119, 0.9693, 0.09607, 0.9824, 0.1041, 0.946, 0.1268, 0.9421, 0.1283, 0.9669, 0.1119, 0.9693, 0.1268, 0.9421, 0.1494, 0.9432, 0.146, 0.9689, 0.1283, 0.9669, 0.09607, 0.9824, 0.1119, 0.9693, 0.1143, 0.9902, 0.2039, 0.99, 0.188, 0.9999, 0.1873, 0.9777, 0.1665, 0.9759, 0.1873, 0.9777, 0.188, 0.9999, 0.1119, 0.9693, 0.1283, 0.9669, 0.1413, 0.9821, 0.1143, 0.9902, 0.3938, 0.1827, 0.3778, 0.1821, 0.3946, 0.1683, 0.3946, 0.1683, 0.423, 0.1701, 0.42, 0.2061, 0.3938, 0.1827, 0.423, 0.1701, 0.4649, 0.1801, 0.4627, 0.2206, 0.42, 0.2061, 0.4649, 0.1801, 0.5094, 0.174, 0.5085, 0.2219, 0.4627, 0.2206, 0.5094, 0.174, 0.5917, 0.1869, 0.5904, 0.2163, 0.5085, 0.2219, 0.5917, 0.1869, 0.6428, 0.207, 0.6425, 0.2219, 0.5904, 0.2163, 0.5924, 0.1575, 0.6442, 0.1921, 0.6428, 0.207, 0.5917, 0.1869, 0.6442, 0.1921, 0.678, 0.2158, 0.6428, 0.207, 0.513, 0.1277, 0.5924, 0.1575, 0.5917, 0.1869, 0.5094, 0.174, 0.4666, 0.1383, 0.513, 0.1277, 0.5094, 0.174, 0.4649, 0.1801, 0.424, 0.1345, 0.4666, 0.1383, 0.4649, 0.1801, 0.423, 0.1701, 0.3956, 0.154, 0.424, 0.1345, 0.423, 0.1701, 0.3946, 0.1683, 0.678, 0.2158, 0.6425, 0.2219, 0.6428, 0.207, 0.3956, 0.154, 0.3946, 0.1683, 0.3795, 0.1535, 0.3946, 0.1683, 0.3778, 0.1821, 0.3795, 0.1535, 0.7685, 0.06181, 0.731, 0.07038, 0.7212, 0.02261, 0.7638, 0.04298, 0.3877, 0.2521, 0.4044, 0.2509, 0.4072, 0.272, 0.3886, 0.261, 0.4044, 0.2509, 0.4239, 0.2486, 0.4265, 0.2734, 0.4072, 0.272, 0.4239, 0.2486, 0.4516, 0.2499, 0.4558, 0.2772, 0.4265, 0.2734, 0.4516, 0.2499, 0.4931, 0.258, 0.4958, 0.2754, 0.4558, 0.2772, 0.4931, 0.258, 0.5213, 0.2686, 0.5233, 0.2772, 0.4958, 0.2754, 0.4915, 0.2405, 0.5218, 0.2596, 0.5213, 0.2686, 0.4931, 0.258, 0.5218, 0.2596, 0.5421, 0.2729, 0.5213, 0.2686, 0.4506, 0.2221, 0.4915, 0.2405, 0.4931, 0.258, 0.4516, 0.2499, 0.4225, 0.2242, 0.4506, 0.2221, 0.4516, 0.2499, 0.4239, 0.2486, 0.4037, 0.2298, 0.4225, 0.2242, 0.4239, 0.2486, 0.4044, 0.2509, 0.3872, 0.2433, 0.4037, 0.2298, 0.4044, 0.2509, 0.3877, 0.2521, 0.5421, 0.2729, 0.5233, 0.2772, 0.5213, 0.2686, 0.3877, 0.2521, 0.3778, 0.2646, 0.3783, 0.2371, 0.3886, 0.261, 0.3778, 0.2646, 0.3877, 0.2521, 0.3872, 0.2433, 0.3877, 0.2521, 0.3783, 0.2371, 0.731, 0.07038, 0.6731, 0.07368, 0.6603, 0.01993, 0.7212, 0.02261, 0.6731, 0.07368, 0.6085, 0.06385, 0.6049, 0.0001137, 0.6603, 0.01993, 0.6085, 0.06385, 0.4965, 0.05466, 0.4955, 0.01502, 0.6049, 0.0001137, 0.4965, 0.05466, 0.426, 0.03224, 0.425, 0.01225, 0.4955, 0.01502, 0.4983, 0.09428, 0.4254, 0.05249, 0.426, 0.03224, 0.4965, 0.05466, 0.4254, 0.05249, 0.3778, 0.02373, 0.426, 0.03224, 0.6082, 0.1274, 0.4983, 0.09428, 0.4965, 0.05466, 0.6085, 0.06385, 0.6872, 0.1274, 0.6082, 0.1274, 0.6085, 0.06385, 0.6731, 0.07368, 0.743, 0.1164, 0.6872, 0.1274, 0.6731, 0.07368, 0.731, 0.07038, 0.7724, 0.08077, 0.743, 0.1164, 0.731, 0.07038, 0.7685, 0.06181, 0.3778, 0.02373, 0.425, 0.01225, 0.426, 0.03224, 0.7685, 0.06181, 0.7818, 0.04871, 0.8089, 0.07063, 0.7638, 0.04298, 0.7818, 0.04871, 0.7685, 0.06181, 0.7724, 0.08077, 0.7685, 0.06181, 0.8089, 0.07063, 0.404, 0.2775, 0.404, 0.3022, 0.3778, 0.2823, 0.1879, 0.0001139, 0.1832, 0.1653, 0.1294, 0.1639, 0.1252, 0.0001137, 0.1252, 0.0001137, 0.1294, 0.1639, 0.07605, 0.1645, 0.06264, 0.003506, 0.06264, 0.003506, 0.07605, 0.1645, 0.02412, 0.1679, 0.0001137, 0.01084, 0.3776, 0.02253, 0.3416, 0.18, 0.29, 0.1727, 0.3143, 0.01068, 0.1832, 0.1653, 0.2369, 0.1681, 0.2198, 0.4214, 0.1735, 0.4184, 0.2509, 0.00347, 0.2369, 0.1681, 0.1832, 0.1653, 0.1879, 0.0001139, 0.3143, 0.01068, 0.29, 0.1727, 0.2369, 0.1681, 0.2509, 0.00347, 0.1413, 0.9821, 0.146, 0.9689, 0.1665, 0.9759, 0.1735, 0.4184, 0.2198, 0.4214, 0.2105, 0.55, 0.1686, 0.5455, 0.2369, 0.1681, 0.29, 0.1727, 0.2658, 0.4262, 0.2198, 0.4214, 0.29, 0.1727, 0.3416, 0.18, 0.3117, 0.4319, 0.2658, 0.4262, 0.02412, 0.1679, 0.07605, 0.1645, 0.08089, 0.4191, 0.03466, 0.4213, 0.07605, 0.1645, 0.1294, 0.1639, 0.1271, 0.4178, 0.08089, 0.4191, 0.1294, 0.1639, 0.1832, 0.1653, 0.1735, 0.4184, 0.1271, 0.4178, 0.1686, 0.5455, 0.2105, 0.55, 0.1984, 0.734, 0.1613, 0.7304, 0.2198, 0.4214, 0.2658, 0.4262, 0.2517, 0.558, 0.2105, 0.55, 0.2658, 0.4262, 0.3117, 0.4319, 0.293, 0.5652, 0.2517, 0.558, 0.03466, 0.4213, 0.08089, 0.4191, 0.0848, 0.5516, 0.04313, 0.5555, 0.08089, 0.4191, 0.1271, 0.4178, 0.1265, 0.5468, 0.0848, 0.5516, 0.1271, 0.4178, 0.1735, 0.4184, 0.1686, 0.5455, 0.1265, 0.5468, 0.1613, 0.7304, 0.1984, 0.734, 0.1824, 0.8839, 0.1527, 0.8825, 0.2105, 0.55, 0.2517, 0.558, 0.2343, 0.7407, 0.1984, 0.734, 0.2517, 0.558, 0.293, 0.5652, 0.2694, 0.7472, 0.2343, 0.7407, 0.04313, 0.5555, 0.0848, 0.5516, 0.08787, 0.735, 0.05254, 0.7384, 0.0848, 0.5516, 0.1265, 0.5468, 0.1241, 0.7313, 0.08787, 0.735, 0.1265, 0.5468, 0.1686, 0.5455, 0.1613, 0.7304, 0.1241, 0.7313, 0.1527, 0.8825, 0.1824, 0.8839, 0.1796, 0.9038, 0.1516, 0.9006, 0.1984, 0.734, 0.2343, 0.7407, 0.2117, 0.8904, 0.1824, 0.8839, 0.2343, 0.7407, 0.2694, 0.7472, 0.2413, 0.8931, 0.2117, 0.8904, 0.05254, 0.7384, 0.08787, 0.735, 0.09602, 0.885, 0.06704, 0.8842, 0.08787, 0.735, 0.1241, 0.7313, 0.1242, 0.883, 0.09602, 0.885, 0.1241, 0.7313, 0.1613, 0.7304, 0.1527, 0.8825, 0.1242, 0.883, 0.1516, 0.9006, 0.1796, 0.9038, 0.1728, 0.9468, 0.1494, 0.9432, 0.1824, 0.8839, 0.2117, 0.8904, 0.2089, 0.9083, 0.1796, 0.9038, 0.2117, 0.8904, 0.2413, 0.8931, 0.2433, 0.9151, 0.2089, 0.9083, 0.06704, 0.8842, 0.09602, 0.885, 0.09647, 0.902, 0.06237, 0.9052, 0.09602, 0.885, 0.1242, 0.883, 0.1242, 0.9008, 0.09647, 0.902, 0.1242, 0.883, 0.1527, 0.8825, 0.1516, 0.9006, 0.1242, 0.9008, 0.1494, 0.9432, 0.1728, 0.9468, 0.1665, 0.9759, 0.146, 0.9689, 0.1796, 0.9038, 0.2089, 0.9083, 0.1967, 0.9528, 0.1728, 0.9468, 0.2089, 0.9083, 0.2433, 0.9151, 0.2202, 0.9631, 0.1967, 0.9528, 0.06237, 0.9052, 0.09647, 0.902, 0.1041, 0.946, 0.08025, 0.9549, 0.09647, 0.902, 0.1242, 0.9008, 0.1268, 0.9421, 0.1041, 0.946, 0.1242, 0.9008, 0.1516, 0.9006, 0.1494, 0.9432, 0.1268, 0.9421, 0.146, 0.9689, 0.1413, 0.9821, 0.1283, 0.9669, 0.1728, 0.9468, 0.1967, 0.9528, 0.1873, 0.9777, 0.1665, 0.9759, 0.1967, 0.9528, 0.2202, 0.9631, 0.2039, 0.99, 0.1873, 0.9777, 0.08025, 0.9549, 0.1041, 0.946, 0.1119, 0.9693, 0.09607, 0.9824, 0.1041, 0.946, 0.1268, 0.9421, 0.1283, 0.9669, 0.1119, 0.9693, 0.1268, 0.9421, 0.1494, 0.9432, 0.146, 0.9689, 0.1283, 0.9669, 0.09607, 0.9824, 0.1119, 0.9693, 0.1143, 0.9902, 0.2039, 0.99, 0.188, 0.9999, 0.1873, 0.9777, 0.1665, 0.9759, 0.1873, 0.9777, 0.188, 0.9999, 0.1119, 0.9693, 0.1283, 0.9669, 0.1413, 0.9821, 0.1143, 0.9902, 0.3938, 0.1827, 0.3778, 0.1821, 0.3946, 0.1683, 0.3946, 0.1683, 0.423, 0.1701, 0.42, 0.2061, 0.3938, 0.1827, 0.423, 0.1701, 0.4649, 0.1801, 0.4627, 0.2206, 0.42, 0.2061, 0.4649, 0.1801, 0.5094, 0.174, 0.5085, 0.2219, 0.4627, 0.2206, 0.5094, 0.174, 0.5917, 0.1869, 0.5904, 0.2163, 0.5085, 0.2219, 0.5917, 0.1869, 0.6428, 0.207, 0.6425, 0.2219, 0.5904, 0.2163, 0.5924, 0.1575, 0.6442, 0.1921, 0.6428, 0.207, 0.5917, 0.1869, 0.6442, 0.1921, 0.678, 0.2158, 0.6428, 0.207, 0.513, 0.1277, 0.5924, 0.1575, 0.5917, 0.1869, 0.5094, 0.174, 0.4666, 0.1383, 0.513, 0.1277, 0.5094, 0.174, 0.4649, 0.1801, 0.424, 0.1345, 0.4666, 0.1383, 0.4649, 0.1801, 0.423, 0.1701, 0.3956, 0.154, 0.424, 0.1345, 0.423, 0.1701, 0.3946, 0.1683, 0.678, 0.2158, 0.6425, 0.2219, 0.6428, 0.207, 0.3956, 0.154, 0.3946, 0.1683, 0.3795, 0.1535, 0.3946, 0.1683, 0.3778, 0.1821, 0.3795, 0.1535, 0.7685, 0.06181, 0.731, 0.07038, 0.7212, 0.02261, 0.7638, 0.04298, 0.3877, 0.2521, 0.4044, 0.2509, 0.4072, 0.272, 0.3886, 0.261, 0.4044, 0.2509, 0.4239, 0.2486, 0.4265, 0.2734, 0.4072, 0.272, 0.4239, 0.2486, 0.4516, 0.2499, 0.4558, 0.2772, 0.4265, 0.2734, 0.4516, 0.2499, 0.4931, 0.258, 0.4958, 0.2754, 0.4558, 0.2772, 0.4931, 0.258, 0.5213, 0.2686, 0.5233, 0.2772, 0.4958, 0.2754, 0.4915, 0.2405, 0.5218, 0.2596, 0.5213, 0.2686, 0.4931, 0.258, 0.5218, 0.2596, 0.5421, 0.2729, 0.5213, 0.2686, 0.4506, 0.2221, 0.4915, 0.2405, 0.4931, 0.258, 0.4516, 0.2499, 0.4225, 0.2242, 0.4506, 0.2221, 0.4516, 0.2499, 0.4239, 0.2486, 0.4037, 0.2298, 0.4225, 0.2242, 0.4239, 0.2486, 0.4044, 0.2509, 0.3872, 0.2433, 0.4037, 0.2298, 0.4044, 0.2509, 0.3877, 0.2521, 0.5421, 0.2729, 0.5233, 0.2772, 0.5213, 0.2686, 0.3877, 0.2521, 0.3778, 0.2646, 0.3783, 0.2371, 0.3886, 0.261, 0.3778, 0.2646, 0.3877, 0.2521, 0.3872, 0.2433, 0.3877, 0.2521, 0.3783, 0.2371, 0.731, 0.07038, 0.6731, 0.07368, 0.6603, 0.01993, 0.7212, 0.02261, 0.6731, 0.07368, 0.6085, 0.06385, 0.6049, 0.0001137, 0.6603, 0.01993, 0.6085, 0.06385, 0.4965, 0.05466, 0.4955, 0.01502, 0.6049, 0.0001137, 0.4965, 0.05466, 0.426, 0.03224, 0.425, 0.01225, 0.4955, 0.01502, 0.4983, 0.09428, 0.4254, 0.05249, 0.426, 0.03224, 0.4965, 0.05466, 0.4254, 0.05249, 0.3778, 0.02373, 0.426, 0.03224, 0.6082, 0.1274, 0.4983, 0.09428, 0.4965, 0.05466, 0.6085, 0.06385, 0.6872, 0.1274, 0.6082, 0.1274, 0.6085, 0.06385, 0.6731, 0.07368, 0.743, 0.1164, 0.6872, 0.1274, 0.6731, 0.07368, 0.731, 0.07038, 0.7724, 0.08077, 0.743, 0.1164, 0.731, 0.07038, 0.7685, 0.06181, 0.3778, 0.02373, 0.425, 0.01225, 0.426, 0.03224, 0.7685, 0.06181, 0.7818, 0.04871, 0.8089, 0.07063, 0.7638, 0.04298, 0.7818, 0.04871, 0.7685, 0.06181, 0.7724, 0.08077, 0.7685, 0.06181, 0.8089, 0.07063, 0.404, 0.2775, 0.404, 0.3022, 0.3778, 0.2823, 0.1879, 0.0001139, 0.1832, 0.1653, 0.1294, 0.1639, 0.1252, 0.0001137, 0.1252, 0.0001137, 0.1294, 0.1639, 0.07605, 0.1645, 0.06264, 0.003506, 0.06264, 0.003506, 0.07605, 0.1645, 0.02412, 0.1679, 0.0001137, 0.01084, 0.3776, 0.02253, 0.3416, 0.18, 0.29, 0.1727, 0.3143, 0.01068, 0.1832, 0.1653, 0.2369, 0.1681, 0.2198, 0.4214, 0.1735, 0.4184, 0.2509, 0.00347, 0.2369, 0.1681, 0.1832, 0.1653, 0.1879, 0.0001139, 0.3143, 0.01068, 0.29, 0.1727, 0.2369, 0.1681, 0.2509, 0.00347, 0.1413, 0.9821, 0.146, 0.9689, 0.1665, 0.9759, 0.1735, 0.4184, 0.2198, 0.4214, 0.2105, 0.55, 0.1686, 0.5455, 0.2369, 0.1681, 0.29, 0.1727, 0.2658, 0.4262, 0.2198, 0.4214, 0.29, 0.1727, 0.3416, 0.18, 0.3117, 0.4319, 0.2658, 0.4262, 0.02412, 0.1679, 0.07605, 0.1645, 0.08089, 0.4191, 0.03466, 0.4213, 0.07605, 0.1645, 0.1294, 0.1639, 0.1271, 0.4178, 0.08089, 0.4191, 0.1294, 0.1639, 0.1832, 0.1653, 0.1735, 0.4184, 0.1271, 0.4178, 0.1686, 0.5455, 0.2105, 0.55, 0.1984, 0.734, 0.1613, 0.7304, 0.2198, 0.4214, 0.2658, 0.4262, 0.2517, 0.558, 0.2105, 0.55, 0.2658, 0.4262, 0.3117, 0.4319, 0.293, 0.5652, 0.2517, 0.558, 0.03466, 0.4213, 0.08089, 0.4191, 0.0848, 0.5516, 0.04313, 0.5555, 0.08089, 0.4191, 0.1271, 0.4178, 0.1265, 0.5468, 0.0848, 0.5516, 0.1271, 0.4178, 0.1735, 0.4184, 0.1686, 0.5455, 0.1265, 0.5468, 0.1613, 0.7304, 0.1984, 0.734, 0.1824, 0.8839, 0.1527, 0.8825, 0.2105, 0.55, 0.2517, 0.558, 0.2343, 0.7407, 0.1984, 0.734, 0.2517, 0.558, 0.293, 0.5652, 0.2694, 0.7472, 0.2343, 0.7407, 0.04313, 0.5555, 0.0848, 0.5516, 0.08787, 0.735, 0.05254, 0.7384, 0.0848, 0.5516, 0.1265, 0.5468, 0.1241, 0.7313, 0.08787, 0.735, 0.1265, 0.5468, 0.1686, 0.5455, 0.1613, 0.7304, 0.1241, 0.7313, 0.1527, 0.8825, 0.1824, 0.8839, 0.1796, 0.9038, 0.1516, 0.9006, 0.1984, 0.734, 0.2343, 0.7407, 0.2117, 0.8904, 0.1824, 0.8839, 0.2343, 0.7407, 0.2694, 0.7472, 0.2413, 0.8931, 0.2117, 0.8904, 0.05254, 0.7384, 0.08787, 0.735, 0.09602, 0.885, 0.06704, 0.8842, 0.08787, 0.735, 0.1241, 0.7313, 0.1242, 0.883, 0.09602, 0.885, 0.1241, 0.7313, 0.1613, 0.7304, 0.1527, 0.8825, 0.1242, 0.883, 0.1516, 0.9006, 0.1796, 0.9038, 0.1728, 0.9468, 0.1494, 0.9432, 0.1824, 0.8839, 0.2117, 0.8904, 0.2089, 0.9083, 0.1796, 0.9038, 0.2117, 0.8904, 0.2413, 0.8931, 0.2433, 0.9151, 0.2089, 0.9083, 0.06704, 0.8842, 0.09602, 0.885, 0.09647, 0.902, 0.06237, 0.9052, 0.09602, 0.885, 0.1242, 0.883, 0.1242, 0.9008, 0.09647, 0.902, 0.1242, 0.883, 0.1527, 0.8825, 0.1516, 0.9006, 0.1242, 0.9008, 0.1494, 0.9432, 0.1728, 0.9468, 0.1665, 0.9759, 0.146, 0.9689, 0.1796, 0.9038, 0.2089, 0.9083, 0.1967, 0.9528, 0.1728, 0.9468, 0.2089, 0.9083, 0.2433, 0.9151, 0.2202, 0.9631, 0.1967, 0.9528, 0.06237, 0.9052, 0.09647, 0.902, 0.1041, 0.946, 0.08025, 0.9549, 0.09647, 0.902, 0.1242, 0.9008, 0.1268, 0.9421, 0.1041, 0.946, 0.1242, 0.9008, 0.1516, 0.9006, 0.1494, 0.9432, 0.1268, 0.9421, 0.146, 0.9689, 0.1413, 0.9821, 0.1283, 0.9669, 0.1728, 0.9468, 0.1967, 0.9528, 0.1873, 0.9777, 0.1665, 0.9759, 0.1967, 0.9528, 0.2202, 0.9631, 0.2039, 0.99, 0.1873, 0.9777, 0.08025, 0.9549, 0.1041, 0.946, 0.1119, 0.9693, 0.09607, 0.9824, 0.1041, 0.946, 0.1268, 0.9421, 0.1283, 0.9669, 0.1119, 0.9693, 0.1268, 0.9421, 0.1494, 0.9432, 0.146, 0.9689, 0.1283, 0.9669, 0.09607, 0.9824, 0.1119, 0.9693, 0.1143, 0.9902, 0.2039, 0.99, 0.188, 0.9999, 0.1873, 0.9777, 0.1665, 0.9759, 0.1873, 0.9777, 0.188, 0.9999, 0.1119, 0.9693, 0.1283, 0.9669, 0.1413, 0.9821, 0.1143, 0.9902, 0.3938, 0.1827, 0.3778, 0.1821, 0.3946, 0.1683, 0.3946, 0.1683, 0.423, 0.1701, 0.42, 0.2061, 0.3938, 0.1827, 0.423, 0.1701, 0.4649, 0.1801, 0.4627, 0.2206, 0.42, 0.2061, 0.4649, 0.1801, 0.5094, 0.174, 0.5085, 0.2219, 0.4627, 0.2206, 0.5094, 0.174, 0.5917, 0.1869, 0.5904, 0.2163, 0.5085, 0.2219, 0.5917, 0.1869, 0.6428, 0.207, 0.6425, 0.2219, 0.5904, 0.2163, 0.5924, 0.1575, 0.6442, 0.1921, 0.6428, 0.207, 0.5917, 0.1869, 0.6442, 0.1921, 0.678, 0.2158, 0.6428, 0.207, 0.513, 0.1277, 0.5924, 0.1575, 0.5917, 0.1869, 0.5094, 0.174, 0.4666, 0.1383, 0.513, 0.1277, 0.5094, 0.174, 0.4649, 0.1801, 0.424, 0.1345, 0.4666, 0.1383, 0.4649, 0.1801, 0.423, 0.1701, 0.3956, 0.154, 0.424, 0.1345, 0.423, 0.1701, 0.3946, 0.1683, 0.678, 0.2158, 0.6425, 0.2219, 0.6428, 0.207, 0.3956, 0.154, 0.3946, 0.1683, 0.3795, 0.1535, 0.3946, 0.1683, 0.3778, 0.1821, 0.3795, 0.1535, 0.7685, 0.06181, 0.731, 0.07038, 0.7212, 0.02261, 0.7638, 0.04298, 0.3877, 0.2521, 0.4044, 0.2509, 0.4072, 0.272, 0.3886, 0.261, 0.4044, 0.2509, 0.4239, 0.2486, 0.4265, 0.2734, 0.4072, 0.272, 0.4239, 0.2486, 0.4516, 0.2499, 0.4558, 0.2772, 0.4265, 0.2734, 0.4516, 0.2499, 0.4931, 0.258, 0.4958, 0.2754, 0.4558, 0.2772, 0.4931, 0.258, 0.5213, 0.2686, 0.5233, 0.2772, 0.4958, 0.2754, 0.4915, 0.2405, 0.5218, 0.2596, 0.5213, 0.2686, 0.4931, 0.258, 0.5218, 0.2596, 0.5421, 0.2729, 0.5213, 0.2686, 0.4506, 0.2221, 0.4915, 0.2405, 0.4931, 0.258, 0.4516, 0.2499, 0.4225, 0.2242, 0.4506, 0.2221, 0.4516, 0.2499, 0.4239, 0.2486, 0.4037, 0.2298, 0.4225, 0.2242, 0.4239, 0.2486, 0.4044, 0.2509, 0.3872, 0.2433, 0.4037, 0.2298, 0.4044, 0.2509, 0.3877, 0.2521, 0.5421, 0.2729, 0.5233, 0.2772, 0.5213, 0.2686, 0.3877, 0.2521, 0.3778, 0.2646, 0.3783, 0.2371, 0.3886, 0.261, 0.3778, 0.2646, 0.3877, 0.2521, 0.3872, 0.2433, 0.3877, 0.2521, 0.3783, 0.2371, 0.731, 0.07038, 0.6731, 0.07368, 0.6603, 0.01993, 0.7212, 0.02261, 0.6731, 0.07368, 0.6085, 0.06385, 0.6049, 0.0001137, 0.6603, 0.01993, 0.6085, 0.06385, 0.4965, 0.05466, 0.4955, 0.01502, 0.6049, 0.0001137, 0.4965, 0.05466, 0.426, 0.03224, 0.425, 0.01225, 0.4955, 0.01502, 0.4983, 0.09428, 0.4254, 0.05249, 0.426, 0.03224, 0.4965, 0.05466, 0.4254, 0.05249, 0.3778, 0.02373, 0.426, 0.03224, 0.6082, 0.1274, 0.4983, 0.09428, 0.4965, 0.05466, 0.6085, 0.06385, 0.6872, 0.1274, 0.6082, 0.1274, 0.6085, 0.06385, 0.6731, 0.07368, 0.743, 0.1164, 0.6872, 0.1274, 0.6731, 0.07368, 0.731, 0.07038, 0.7724, 0.08077, 0.743, 0.1164, 0.731, 0.07038, 0.7685, 0.06181, 0.3778, 0.02373, 0.425, 0.01225, 0.426, 0.03224, 0.7685, 0.06181, 0.7818, 0.04871, 0.8089, 0.07063, 0.7638, 0.04298, 0.7818, 0.04871, 0.7685, 0.06181, 0.7724, 0.08077, 0.7685, 0.06181, 0.8089, 0.07063, 0.404, 0.2775, 0.404, 0.3022, 0.3778, 0.2823])
me_cylinder_004.materials.append(mat_desert_forest)
me_cylinder_004.use_remesh_preserve_volume = False
me_cylinder_004.use_remesh_preserve_attributes = False
me_cylinder_004.use_mirror_vertex_groups = False
me_cylinder_004.update()

# ---- objects
ob_desert_forest = bpy.data.objects.new('Desert_Forest', me_cylinder_004)

# ---- transforms, parenting, visibility, modifiers, constraints
ob_desert_forest.location = (0.0, 0.0, 0.0)
ob_desert_forest.lineart.crease_threshold = 0.0

# ---- collection membership
col_collection_1.objects.link(ob_desert_forest)

# ---- scene / render settings (as saved in the file)
scene.frame_start = 1; scene.frame_end = 250; scene.frame_set(1)
scene.render.engine = 'BLENDER_EEVEE_NEXT'
scene.render.resolution_percentage = 50
scene.render.dither_intensity = 0.0
scene.cycles.use_denoising = False
scene.cycles.samples = 10
scene.cycles.sampling_pattern = 'TABULATED_SOBOL'
scene.cycles.light_sampling_threshold = 0.0
scene.cycles.use_adaptive_sampling = False
scene.cycles.use_light_tree = False
scene.cycles.blur_glossy = 0.0
scene.cycles.pixel_filter_type = 'GAUSSIAN'
scene.cycles.sample_clamp_indirect = 0.0
scene.view_settings.view_transform = 'Standard'
bpy.context.view_layer.update()

# ---- added for rendering (the .blend has no active camera and no usable light): camera, sun
cam_auto = bpy.data.cameras.new('AutoCamera')
cam_auto.lens = 50.0
cam_auto.sensor_width = 36.0
cam_auto.clip_end = 1000.0
ob_auto_camera = bpy.data.objects.new('AutoCamera', cam_auto)
scene.collection.objects.link(ob_auto_camera)
ob_auto_camera.location = (1.65776, -2.01172, 1.74409)
ob_auto_camera.rotation_euler = (1.09748, -7.21219e-08, 0.694738)
scene.camera = ob_auto_camera
light_auto_sun = bpy.data.lights.new('AutoSun', 'SUN')
light_auto_sun.energy = 3.0
light_auto_sun.angle = 0.0523599
ob_auto_sun = bpy.data.objects.new('AutoSun', light_auto_sun)
scene.collection.objects.link(ob_auto_sun)
ob_auto_sun.rotation_euler = (0.872665, 0.174533, 0.523599)
bpy.context.view_layer.update()
